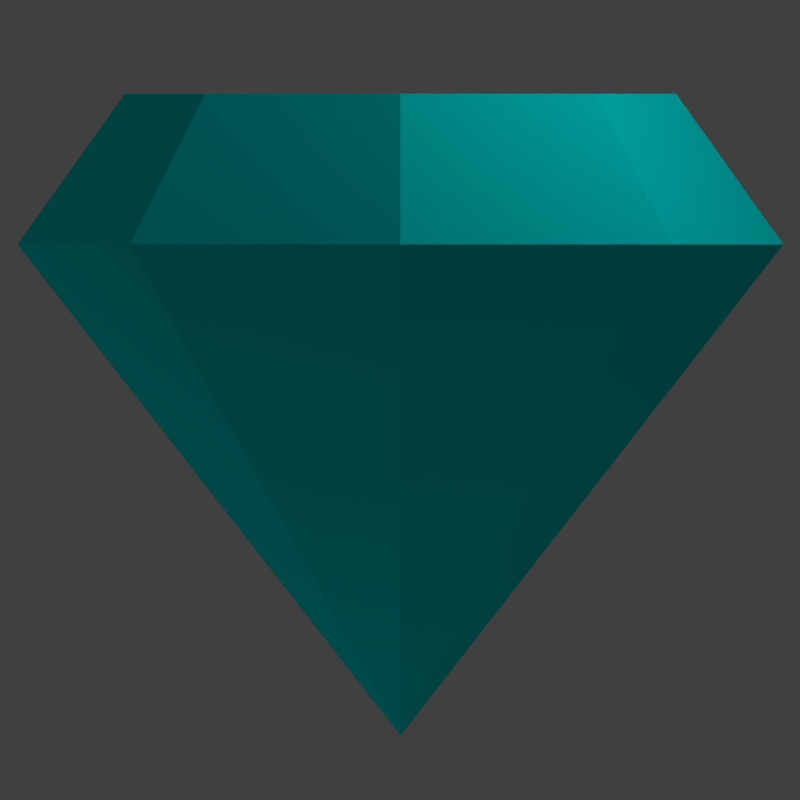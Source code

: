 # Source: red-and-blue-gems.blend  (saved by Blender 2.69.0; exported with 4.5.12 LTS)
import bpy
from mathutils import Matrix  # noqa: F401  (used for matrix-valued properties, if any)

bpy.ops.wm.read_factory_settings(use_empty=True)
scene = bpy.context.scene
scene.name = 'Scene'

# ---- collections
col_collection_1 = bpy.data.collections.new('Collection 1'); scene.collection.children.link(col_collection_1)

# ---- materials (node trees are filled in below, after node groups)
mat_blue_gem = bpy.data.materials.new('blue-gem')
mat_blue_gem.alpha_threshold = 0.0
mat_blue_gem.use_transparent_shadow = False
mat_blue_gem.diffuse_color = (0.0, 0.686, 0.6772, 1.0)
mat_blue_gem.specular_color = (0.72, 1.0, 1.0)
mat_blue_gem.roughness = 0.5
mat_blue_gem.line_color = (0.0, 0.0, 0.0, 0.8)

# ---- material node trees

# ---- world
world_world = bpy.data.worlds.new('World'); scene.world = world_world
world_world.color = (0.05088, 0.05088, 0.05088)
world_world.use_sun_shadow = False
world_world.sun_shadow_jitter_overblur = 0.0
world_world.cycles.sampling_method = 'MANUAL'
world_world.cycles.sample_map_resolution = 256

# ---- cameras
cam_camera_001 = bpy.data.cameras.new('Camera.001')
cam_camera_001.type = 'ORTHO'
cam_camera_001.clip_end = 100.0
cam_camera_001.lens = 35.0
cam_camera_001.sensor_width = 29.35
cam_camera_001.sensor_height = 18.0
cam_camera_001.ortho_scale = 3.34
cam_camera_001.dof.focus_distance = 0.0
cam_camera_001.dof.aperture_fstop = 128.0

# ---- lights
light_lamp_003 = bpy.data.lights.new('Lamp.003', 'POINT')
light_lamp_003.transmission_factor = 0.0
light_lamp_003.cutoff_distance = 30.0
light_lamp_003.use_shadow = False
light_lamp_003.shadow_buffer_clip_start = 1.001
light_lamp_003.shadow_soft_size = 0.1
light_lamp_003.shadow_maximum_resolution = 0.006
light_lamp_003.use_absolute_resolution = True
light_lamp_003.cycles.use_multiple_importance_sampling = False
light_lamp_002 = bpy.data.lights.new('Lamp.002', 'POINT')
light_lamp_002.transmission_factor = 0.0
light_lamp_002.cutoff_distance = 30.0
light_lamp_002.use_shadow = False
light_lamp_002.shadow_buffer_clip_start = 1.001
light_lamp_002.shadow_soft_size = 0.1
light_lamp_002.shadow_maximum_resolution = 0.006
light_lamp_002.use_absolute_resolution = True
light_lamp_002.cycles.use_multiple_importance_sampling = False
light_lamp_001 = bpy.data.lights.new('Lamp.001', 'POINT')
light_lamp_001.transmission_factor = 0.0
light_lamp_001.cutoff_distance = 30.0
light_lamp_001.use_shadow = False
light_lamp_001.energy = 20.0
light_lamp_001.shadow_buffer_clip_start = 1.001
light_lamp_001.shadow_soft_size = 0.1
light_lamp_001.shadow_maximum_resolution = 0.006
light_lamp_001.use_absolute_resolution = True
light_lamp_001.cycles.use_multiple_importance_sampling = False
light_lamp = bpy.data.lights.new('Lamp', 'POINT')
light_lamp.transmission_factor = 0.0
light_lamp.cutoff_distance = 30.0
light_lamp.energy = 140.0
light_lamp.shadow_buffer_clip_start = 1.001
light_lamp.shadow_soft_size = 0.1
light_lamp.shadow_maximum_resolution = 0.006
light_lamp.use_absolute_resolution = True
light_lamp.cycles.use_multiple_importance_sampling = False

# ---- meshes
me_cylinder = bpy.data.meshes.new('Cylinder')
me_cylinder.from_pydata([(-1.863e-09, 0.0, -0.9656), (-2.087e-09, 0.7199, 0.7108), (0.509, 0.509, 0.7108), (0.7199, -3.147e-08, 0.7108), (0.509, -0.509, 0.7108), (-6.502e-08, -0.7199, 0.7108), (-0.509, -0.509, 0.7108), (-0.7199, 8.584e-09, 0.7108), (-0.509, 0.509, 0.7108), (0.0, 1.0, 0.3173), (0.7071, 0.7071, 0.3173), (1.0, -4.371e-08, 0.3173), (0.7071, -0.7071, 0.3173), (-8.742e-08, -1.0, 0.3173), (-0.7071, -0.7071, 0.3173), (-1.0, 1.192e-08, 0.3173), (-0.7071, 0.7071, 0.3173)], [], [(9, 1, 2, 10), (10, 2, 3, 11), (11, 3, 4, 12), (12, 4, 5, 13), (13, 5, 6, 14), (14, 6, 7, 15), (2, 1, 8, 7, 6, 5, 4, 3), (16, 8, 1, 9), (15, 7, 8, 16), (0, 9, 10), (0, 10, 11), (0, 11, 12), (0, 12, 13), (0, 13, 14), (0, 14, 15), (0, 16, 9), (0, 15, 16)])
me_cylinder.materials.append(mat_blue_gem)
me_cylinder.use_remesh_preserve_volume = False
me_cylinder.use_remesh_preserve_attributes = False
me_cylinder.use_mirror_vertex_groups = False
me_cylinder.update()

# ---- objects
ob_lamp_004 = bpy.data.objects.new('Lamp.004', light_lamp_003)
ob_lamp_003 = bpy.data.objects.new('Lamp.003', light_lamp_003)
ob_lamp_002 = bpy.data.objects.new('Lamp.002', light_lamp_002)
ob_lamp_001 = bpy.data.objects.new('Lamp.001', light_lamp_001)
ob_camera = bpy.data.objects.new('Camera', cam_camera_001)
ob_cylinder = bpy.data.objects.new('Cylinder', me_cylinder)
ob_lamp = bpy.data.objects.new('Lamp', light_lamp)

# ---- transforms, parenting, visibility, modifiers, constraints
ob_lamp_004.location = (2.447, 0.02721, -3.567)
ob_lamp_004.rotation_euler = (0.6503, 0.05522, 1.866)
ob_lamp_004.lock_rotations_4d = False
ob_lamp_004.empty_display_type = 'ARROWS'
ob_lamp_004.color = (0.0, 0.0, 0.0, 0.0)
ob_lamp_004.lineart.crease_threshold = 0.0
ob_lamp_003.location = (2.05, -3.511, 2.716)
ob_lamp_003.rotation_euler = (0.6503, 0.05522, 1.866)
ob_lamp_003.lock_rotations_4d = False
ob_lamp_003.empty_display_type = 'ARROWS'
ob_lamp_003.color = (0.0, 0.0, 0.0, 0.0)
ob_lamp_003.lineart.crease_threshold = 0.0
ob_lamp_002.location = (1.217, 3.502, -5.046)
ob_lamp_002.rotation_euler = (0.6503, 0.05522, 1.866)
ob_lamp_002.lock_rotations_4d = False
ob_lamp_002.empty_display_type = 'ARROWS'
ob_lamp_002.color = (0.0, 0.0, 0.0, 0.0)
ob_lamp_002.lineart.crease_threshold = 0.0
ob_lamp_001.location = (0.3779, -3.547, -2.747)
ob_lamp_001.rotation_euler = (0.6503, 0.05522, 1.866)
ob_lamp_001.lock_rotations_4d = False
ob_lamp_001.empty_display_type = 'ARROWS'
ob_lamp_001.color = (0.0, 0.0, 0.0, 0.0)
ob_lamp_001.lineart.crease_threshold = 0.0
ob_camera.location = (7.83, 0.0, 0.07221)
ob_camera.rotation_euler = (1.571, -0.0, 1.571)
ob_camera.lineart.crease_threshold = 0.0
ob_cylinder.location = (0.7301, 0.0, 0.2154)
ob_cylinder.scale = (1.599, 1.599, 1.599)
ob_cylinder.lineart.crease_threshold = 0.0
ob_lamp.location = (2.531, 2.239, 3.455)
ob_lamp.rotation_euler = (0.6503, 0.05522, 1.866)
ob_lamp.lock_rotations_4d = False
ob_lamp.empty_display_type = 'ARROWS'
ob_lamp.color = (0.0, 0.0, 0.0, 0.0)
ob_lamp.lineart.crease_threshold = 0.0

# ---- collection membership
col_collection_1.objects.link(ob_lamp_004)
col_collection_1.objects.link(ob_lamp_003)
col_collection_1.objects.link(ob_lamp_002)
col_collection_1.objects.link(ob_lamp_001)
col_collection_1.objects.link(ob_camera)
col_collection_1.objects.link(ob_cylinder)
col_collection_1.objects.link(ob_lamp)

# ---- scene / render settings (as saved in the file)
scene.camera = ob_camera
scene.frame_start = 1; scene.frame_end = 10; scene.frame_set(1)
scene.render.engine = 'BLENDER_EEVEE_NEXT'
scene.render.image_settings.compression = 90
scene.render.resolution_x = 256
scene.render.resolution_y = 256
scene.render.dither_intensity = 0.0
scene.render.film_transparent = True
scene.render.use_freestyle = True
scene.cycles.use_denoising = False
scene.cycles.samples = 10
scene.cycles.sampling_pattern = 'TABULATED_SOBOL'
scene.cycles.light_sampling_threshold = 0.0
scene.cycles.use_adaptive_sampling = False
scene.cycles.use_light_tree = False
scene.cycles.blur_glossy = 0.0
scene.cycles.volume_bounces = 1
scene.cycles.pixel_filter_type = 'GAUSSIAN'
scene.cycles.sample_clamp_indirect = 0.0
scene.view_settings.view_transform = 'Standard'
bpy.context.view_layer.update()
